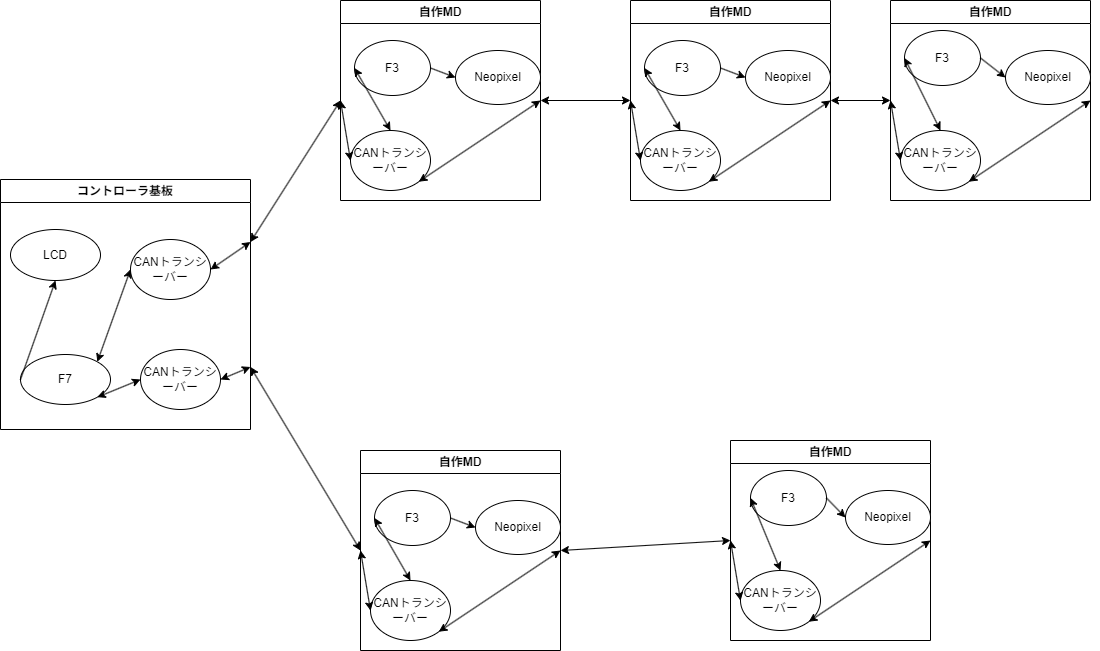

The diagram above was exported from draw.io. Its source (the exported page's mxGraphModel, read from the mxfile embedded in the PNG):
<mxGraphModel dx="736" dy="467" grid="1" gridSize="10" guides="1" tooltips="1" connect="1" arrows="1" fold="1" page="1" pageScale="1" pageWidth="1169" pageHeight="827" math="0" shadow="0">
  <root>
    <mxCell id="0" />
    <mxCell id="1" parent="0" />
    <mxCell id="43" value="" style="endArrow=classic;startArrow=classic;html=1;entryX=0;entryY=0.5;entryDx=0;entryDy=0;exitX=1;exitY=0.25;exitDx=0;exitDy=0;" parent="1" source="100" target="75" edge="1">
      <mxGeometry width="50" height="50" relative="1" as="geometry">
        <mxPoint x="330" y="180" as="sourcePoint" />
        <mxPoint x="340" y="125" as="targetPoint" />
      </mxGeometry>
    </mxCell>
    <mxCell id="44" value="" style="endArrow=classic;startArrow=classic;html=1;entryX=0;entryY=0.5;entryDx=0;entryDy=0;exitX=1;exitY=0.75;exitDx=0;exitDy=0;" parent="1" source="100" target="83" edge="1">
      <mxGeometry width="50" height="50" relative="1" as="geometry">
        <mxPoint x="280" y="665" as="sourcePoint" />
        <mxPoint x="340" y="670" as="targetPoint" />
      </mxGeometry>
    </mxCell>
    <mxCell id="46" value="" style="endArrow=classic;startArrow=classic;html=1;entryX=0;entryY=0.5;entryDx=0;entryDy=0;exitX=1;exitY=0.5;exitDx=0;exitDy=0;" parent="1" source="75" target="66" edge="1">
      <mxGeometry width="50" height="50" relative="1" as="geometry">
        <mxPoint x="570" y="125" as="sourcePoint" />
        <mxPoint x="585" y="233" as="targetPoint" />
      </mxGeometry>
    </mxCell>
    <mxCell id="47" value="" style="endArrow=classic;startArrow=classic;html=1;exitX=1;exitY=0.5;exitDx=0;exitDy=0;entryX=0;entryY=0.5;entryDx=0;entryDy=0;" parent="1" source="83" target="91" edge="1">
      <mxGeometry width="50" height="50" relative="1" as="geometry">
        <mxPoint x="590" y="670" as="sourcePoint" />
        <mxPoint x="660" y="670" as="targetPoint" />
      </mxGeometry>
    </mxCell>
    <mxCell id="66" value="自作MD" style="swimlane;whiteSpace=wrap;html=1;" parent="1" vertex="1">
      <mxGeometry x="640" y="110" width="200" height="200" as="geometry">
        <mxRectangle x="860" y="30" width="80" height="30" as="alternateBounds" />
      </mxGeometry>
    </mxCell>
    <mxCell id="38" value="CANトランシーバー" style="ellipse;whiteSpace=wrap;html=1;" parent="66" vertex="1">
      <mxGeometry x="10" y="130" width="80" height="60" as="geometry" />
    </mxCell>
    <mxCell id="37" value="F3" style="ellipse;whiteSpace=wrap;html=1;" parent="66" vertex="1">
      <mxGeometry x="14" y="40" width="76" height="55" as="geometry" />
    </mxCell>
    <mxCell id="40" value="" style="endArrow=classic;startArrow=classic;html=1;entryX=0;entryY=0.5;entryDx=0;entryDy=0;exitX=0.5;exitY=0;exitDx=0;exitDy=0;" parent="66" source="38" target="37" edge="1">
      <mxGeometry width="50" height="50" relative="1" as="geometry">
        <mxPoint x="-355" y="290" as="sourcePoint" />
        <mxPoint x="-305" y="240" as="targetPoint" />
      </mxGeometry>
    </mxCell>
    <mxCell id="42" value="Neopixel" style="ellipse;whiteSpace=wrap;html=1;" parent="66" vertex="1">
      <mxGeometry x="115" y="50" width="85" height="54" as="geometry" />
    </mxCell>
    <mxCell id="36" style="edgeStyle=none;html=1;exitX=1;exitY=0.5;exitDx=0;exitDy=0;entryX=0;entryY=0.5;entryDx=0;entryDy=0;" parent="66" source="37" target="42" edge="1">
      <mxGeometry relative="1" as="geometry" />
    </mxCell>
    <mxCell id="39" value="" style="endArrow=classic;startArrow=classic;html=1;entryX=0;entryY=0.5;entryDx=0;entryDy=0;exitX=0;exitY=0.5;exitDx=0;exitDy=0;" parent="66" source="66" target="38" edge="1">
      <mxGeometry width="50" height="50" relative="1" as="geometry">
        <mxPoint x="-455" y="290" as="sourcePoint" />
        <mxPoint x="-405" y="240" as="targetPoint" />
      </mxGeometry>
    </mxCell>
    <mxCell id="41" value="" style="endArrow=classic;startArrow=classic;html=1;exitX=1;exitY=1;exitDx=0;exitDy=0;entryX=1;entryY=0.5;entryDx=0;entryDy=0;" parent="66" source="38" target="66" edge="1">
      <mxGeometry width="50" height="50" relative="1" as="geometry">
        <mxPoint x="-125" y="220" as="sourcePoint" />
        <mxPoint x="-10" y="203" as="targetPoint" />
      </mxGeometry>
    </mxCell>
    <mxCell id="67" value="自作MD" style="swimlane;whiteSpace=wrap;html=1;" parent="1" vertex="1">
      <mxGeometry x="900" y="110" width="200" height="200" as="geometry">
        <mxRectangle x="860" y="30" width="80" height="30" as="alternateBounds" />
      </mxGeometry>
    </mxCell>
    <mxCell id="68" value="CANトランシーバー" style="ellipse;whiteSpace=wrap;html=1;" parent="67" vertex="1">
      <mxGeometry x="10" y="130" width="80" height="60" as="geometry" />
    </mxCell>
    <mxCell id="69" value="F3" style="ellipse;whiteSpace=wrap;html=1;" parent="67" vertex="1">
      <mxGeometry x="14" y="30" width="76" height="55" as="geometry" />
    </mxCell>
    <mxCell id="70" value="" style="endArrow=classic;startArrow=classic;html=1;entryX=0;entryY=0.5;entryDx=0;entryDy=0;exitX=0.5;exitY=0;exitDx=0;exitDy=0;" parent="67" source="68" target="69" edge="1">
      <mxGeometry width="50" height="50" relative="1" as="geometry">
        <mxPoint x="-355" y="290" as="sourcePoint" />
        <mxPoint x="-305" y="240" as="targetPoint" />
      </mxGeometry>
    </mxCell>
    <mxCell id="71" value="Neopixel" style="ellipse;whiteSpace=wrap;html=1;" parent="67" vertex="1">
      <mxGeometry x="115" y="50" width="85" height="54" as="geometry" />
    </mxCell>
    <mxCell id="72" style="edgeStyle=none;html=1;exitX=1;exitY=0.5;exitDx=0;exitDy=0;entryX=0;entryY=0.5;entryDx=0;entryDy=0;" parent="67" source="69" target="71" edge="1">
      <mxGeometry relative="1" as="geometry" />
    </mxCell>
    <mxCell id="73" value="" style="endArrow=classic;startArrow=classic;html=1;entryX=0;entryY=0.5;entryDx=0;entryDy=0;exitX=0;exitY=0.5;exitDx=0;exitDy=0;" parent="67" source="67" target="68" edge="1">
      <mxGeometry width="50" height="50" relative="1" as="geometry">
        <mxPoint x="-455" y="290" as="sourcePoint" />
        <mxPoint x="-405" y="240" as="targetPoint" />
      </mxGeometry>
    </mxCell>
    <mxCell id="74" value="" style="endArrow=classic;startArrow=classic;html=1;exitX=1;exitY=1;exitDx=0;exitDy=0;entryX=1;entryY=0.5;entryDx=0;entryDy=0;" parent="67" source="68" target="67" edge="1">
      <mxGeometry width="50" height="50" relative="1" as="geometry">
        <mxPoint x="-125" y="220" as="sourcePoint" />
        <mxPoint x="-10" y="203" as="targetPoint" />
      </mxGeometry>
    </mxCell>
    <mxCell id="75" value="自作MD" style="swimlane;whiteSpace=wrap;html=1;" parent="1" vertex="1">
      <mxGeometry x="350" y="110" width="200" height="200" as="geometry">
        <mxRectangle x="860" y="30" width="80" height="30" as="alternateBounds" />
      </mxGeometry>
    </mxCell>
    <mxCell id="76" value="CANトランシーバー" style="ellipse;whiteSpace=wrap;html=1;" parent="75" vertex="1">
      <mxGeometry x="10" y="130" width="80" height="60" as="geometry" />
    </mxCell>
    <mxCell id="77" value="F3" style="ellipse;whiteSpace=wrap;html=1;" parent="75" vertex="1">
      <mxGeometry x="14" y="40" width="76" height="55" as="geometry" />
    </mxCell>
    <mxCell id="78" value="" style="endArrow=classic;startArrow=classic;html=1;entryX=0;entryY=0.5;entryDx=0;entryDy=0;exitX=0.5;exitY=0;exitDx=0;exitDy=0;" parent="75" source="76" target="77" edge="1">
      <mxGeometry width="50" height="50" relative="1" as="geometry">
        <mxPoint x="-355" y="290" as="sourcePoint" />
        <mxPoint x="-305" y="240" as="targetPoint" />
      </mxGeometry>
    </mxCell>
    <mxCell id="79" value="Neopixel" style="ellipse;whiteSpace=wrap;html=1;" parent="75" vertex="1">
      <mxGeometry x="115" y="50" width="85" height="54" as="geometry" />
    </mxCell>
    <mxCell id="80" style="edgeStyle=none;html=1;exitX=1;exitY=0.5;exitDx=0;exitDy=0;entryX=0;entryY=0.5;entryDx=0;entryDy=0;" parent="75" source="77" target="79" edge="1">
      <mxGeometry relative="1" as="geometry" />
    </mxCell>
    <mxCell id="81" value="" style="endArrow=classic;startArrow=classic;html=1;entryX=0;entryY=0.5;entryDx=0;entryDy=0;exitX=0;exitY=0.5;exitDx=0;exitDy=0;" parent="75" source="75" target="76" edge="1">
      <mxGeometry width="50" height="50" relative="1" as="geometry">
        <mxPoint x="-455" y="290" as="sourcePoint" />
        <mxPoint x="-405" y="240" as="targetPoint" />
      </mxGeometry>
    </mxCell>
    <mxCell id="82" value="" style="endArrow=classic;startArrow=classic;html=1;exitX=1;exitY=1;exitDx=0;exitDy=0;entryX=1;entryY=0.5;entryDx=0;entryDy=0;" parent="75" source="76" target="75" edge="1">
      <mxGeometry width="50" height="50" relative="1" as="geometry">
        <mxPoint x="-125" y="220" as="sourcePoint" />
        <mxPoint x="-10" y="203" as="targetPoint" />
      </mxGeometry>
    </mxCell>
    <mxCell id="83" value="自作MD" style="swimlane;whiteSpace=wrap;html=1;" parent="1" vertex="1">
      <mxGeometry x="370" y="560" width="200" height="200" as="geometry">
        <mxRectangle x="860" y="30" width="80" height="30" as="alternateBounds" />
      </mxGeometry>
    </mxCell>
    <mxCell id="84" value="CANトランシーバー" style="ellipse;whiteSpace=wrap;html=1;" parent="83" vertex="1">
      <mxGeometry x="10" y="130" width="80" height="60" as="geometry" />
    </mxCell>
    <mxCell id="85" value="F3" style="ellipse;whiteSpace=wrap;html=1;" parent="83" vertex="1">
      <mxGeometry x="14" y="40" width="76" height="55" as="geometry" />
    </mxCell>
    <mxCell id="86" value="" style="endArrow=classic;startArrow=classic;html=1;entryX=0;entryY=0.5;entryDx=0;entryDy=0;exitX=0.5;exitY=0;exitDx=0;exitDy=0;" parent="83" source="84" target="85" edge="1">
      <mxGeometry width="50" height="50" relative="1" as="geometry">
        <mxPoint x="-355" y="290" as="sourcePoint" />
        <mxPoint x="-305" y="240" as="targetPoint" />
      </mxGeometry>
    </mxCell>
    <mxCell id="87" value="Neopixel" style="ellipse;whiteSpace=wrap;html=1;" parent="83" vertex="1">
      <mxGeometry x="115" y="50" width="85" height="54" as="geometry" />
    </mxCell>
    <mxCell id="88" style="edgeStyle=none;html=1;exitX=1;exitY=0.5;exitDx=0;exitDy=0;entryX=0;entryY=0.5;entryDx=0;entryDy=0;" parent="83" source="85" target="87" edge="1">
      <mxGeometry relative="1" as="geometry" />
    </mxCell>
    <mxCell id="89" value="" style="endArrow=classic;startArrow=classic;html=1;entryX=0;entryY=0.5;entryDx=0;entryDy=0;exitX=0;exitY=0.5;exitDx=0;exitDy=0;" parent="83" source="83" target="84" edge="1">
      <mxGeometry width="50" height="50" relative="1" as="geometry">
        <mxPoint x="-455" y="290" as="sourcePoint" />
        <mxPoint x="-405" y="240" as="targetPoint" />
      </mxGeometry>
    </mxCell>
    <mxCell id="90" value="" style="endArrow=classic;startArrow=classic;html=1;exitX=1;exitY=1;exitDx=0;exitDy=0;entryX=1;entryY=0.5;entryDx=0;entryDy=0;" parent="83" source="84" target="83" edge="1">
      <mxGeometry width="50" height="50" relative="1" as="geometry">
        <mxPoint x="-125" y="220" as="sourcePoint" />
        <mxPoint x="-10" y="203" as="targetPoint" />
      </mxGeometry>
    </mxCell>
    <mxCell id="91" value="自作MD" style="swimlane;whiteSpace=wrap;html=1;" parent="1" vertex="1">
      <mxGeometry x="740" y="550" width="200" height="200" as="geometry">
        <mxRectangle x="860" y="30" width="80" height="30" as="alternateBounds" />
      </mxGeometry>
    </mxCell>
    <mxCell id="92" value="CANトランシーバー" style="ellipse;whiteSpace=wrap;html=1;" parent="91" vertex="1">
      <mxGeometry x="10" y="130" width="80" height="60" as="geometry" />
    </mxCell>
    <mxCell id="93" value="F3" style="ellipse;whiteSpace=wrap;html=1;" parent="91" vertex="1">
      <mxGeometry x="20" y="30" width="76" height="55" as="geometry" />
    </mxCell>
    <mxCell id="94" value="" style="endArrow=classic;startArrow=classic;html=1;entryX=0;entryY=0.5;entryDx=0;entryDy=0;exitX=0.5;exitY=0;exitDx=0;exitDy=0;" parent="91" source="92" target="93" edge="1">
      <mxGeometry width="50" height="50" relative="1" as="geometry">
        <mxPoint x="-355" y="290" as="sourcePoint" />
        <mxPoint x="-305" y="240" as="targetPoint" />
      </mxGeometry>
    </mxCell>
    <mxCell id="95" value="Neopixel" style="ellipse;whiteSpace=wrap;html=1;" parent="91" vertex="1">
      <mxGeometry x="115" y="50" width="85" height="54" as="geometry" />
    </mxCell>
    <mxCell id="96" style="edgeStyle=none;html=1;exitX=1;exitY=0.5;exitDx=0;exitDy=0;entryX=0;entryY=0.5;entryDx=0;entryDy=0;" parent="91" source="93" target="95" edge="1">
      <mxGeometry relative="1" as="geometry" />
    </mxCell>
    <mxCell id="97" value="" style="endArrow=classic;startArrow=classic;html=1;entryX=0;entryY=0.5;entryDx=0;entryDy=0;exitX=0;exitY=0.5;exitDx=0;exitDy=0;" parent="91" source="91" target="92" edge="1">
      <mxGeometry width="50" height="50" relative="1" as="geometry">
        <mxPoint x="-455" y="290" as="sourcePoint" />
        <mxPoint x="-405" y="240" as="targetPoint" />
      </mxGeometry>
    </mxCell>
    <mxCell id="98" value="" style="endArrow=classic;startArrow=classic;html=1;exitX=1;exitY=1;exitDx=0;exitDy=0;entryX=1;entryY=0.5;entryDx=0;entryDy=0;" parent="91" source="92" target="91" edge="1">
      <mxGeometry width="50" height="50" relative="1" as="geometry">
        <mxPoint x="-125" y="220" as="sourcePoint" />
        <mxPoint x="-10" y="203" as="targetPoint" />
      </mxGeometry>
    </mxCell>
    <mxCell id="99" value="" style="endArrow=classic;startArrow=classic;html=1;exitX=1;exitY=0.5;exitDx=0;exitDy=0;entryX=0;entryY=0.5;entryDx=0;entryDy=0;" parent="1" source="66" target="67" edge="1">
      <mxGeometry width="50" height="50" relative="1" as="geometry">
        <mxPoint x="940" y="240" as="sourcePoint" />
        <mxPoint x="990" y="190" as="targetPoint" />
      </mxGeometry>
    </mxCell>
    <mxCell id="100" value="コントローラ基板" style="swimlane;whiteSpace=wrap;html=1;" parent="1" vertex="1">
      <mxGeometry x="10" y="289" width="250" height="250" as="geometry" />
    </mxCell>
    <mxCell id="4" value="LCD" style="ellipse;whiteSpace=wrap;html=1;" parent="100" vertex="1">
      <mxGeometry x="10" y="50" width="90" height="51" as="geometry" />
    </mxCell>
    <mxCell id="3" value="F7" style="ellipse;whiteSpace=wrap;html=1;" parent="100" vertex="1">
      <mxGeometry x="20" y="175" width="90" height="50" as="geometry" />
    </mxCell>
    <mxCell id="8" value="" style="endArrow=classic;html=1;exitX=0;exitY=0.5;exitDx=0;exitDy=0;entryX=0.5;entryY=1;entryDx=0;entryDy=0;" parent="100" source="3" target="4" edge="1">
      <mxGeometry width="50" height="50" relative="1" as="geometry">
        <mxPoint x="330" y="300" as="sourcePoint" />
        <mxPoint x="380" y="250" as="targetPoint" />
      </mxGeometry>
    </mxCell>
    <mxCell id="5" value="CANトランシーバー" style="ellipse;whiteSpace=wrap;html=1;" parent="100" vertex="1">
      <mxGeometry x="130" y="60" width="80" height="60" as="geometry" />
    </mxCell>
    <mxCell id="7" value="" style="endArrow=classic;startArrow=classic;html=1;exitX=1;exitY=0;exitDx=0;exitDy=0;entryX=0;entryY=0.5;entryDx=0;entryDy=0;" parent="100" source="3" target="5" edge="1">
      <mxGeometry width="50" height="50" relative="1" as="geometry">
        <mxPoint x="85" y="290" as="sourcePoint" />
        <mxPoint x="135" y="240" as="targetPoint" />
      </mxGeometry>
    </mxCell>
    <mxCell id="9" value="CANトランシーバー" style="ellipse;whiteSpace=wrap;html=1;" parent="100" vertex="1">
      <mxGeometry x="140" y="170" width="80" height="60" as="geometry" />
    </mxCell>
    <mxCell id="10" value="" style="endArrow=classic;startArrow=classic;html=1;exitX=1;exitY=1;exitDx=0;exitDy=0;entryX=0;entryY=0.5;entryDx=0;entryDy=0;" parent="100" source="3" target="9" edge="1">
      <mxGeometry width="50" height="50" relative="1" as="geometry">
        <mxPoint x="60" y="414" as="sourcePoint" />
        <mxPoint x="135" y="309" as="targetPoint" />
      </mxGeometry>
    </mxCell>
    <mxCell id="11" value="" style="endArrow=classic;startArrow=classic;html=1;entryX=1;entryY=0.75;entryDx=0;entryDy=0;exitX=1;exitY=0.5;exitDx=0;exitDy=0;" parent="100" source="9" target="100" edge="1">
      <mxGeometry width="50" height="50" relative="1" as="geometry">
        <mxPoint x="80" y="320" as="sourcePoint" />
        <mxPoint x="130" y="270" as="targetPoint" />
      </mxGeometry>
    </mxCell>
    <mxCell id="6" value="" style="endArrow=classic;startArrow=classic;html=1;entryX=1;entryY=0.25;entryDx=0;entryDy=0;exitX=1;exitY=0.5;exitDx=0;exitDy=0;" parent="100" source="5" target="100" edge="1">
      <mxGeometry width="50" height="50" relative="1" as="geometry">
        <mxPoint x="160" y="370" as="sourcePoint" />
        <mxPoint x="210" y="320" as="targetPoint" />
      </mxGeometry>
    </mxCell>
  </root>
</mxGraphModel>